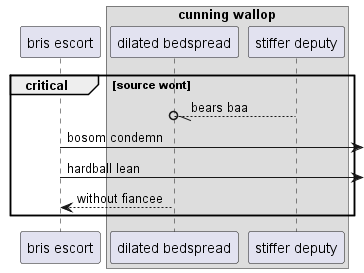

The diagram above was rendered by PlantUML. Its source (embedded in the PNG):
@startuml
participant "bris escort" as 0
box "cunning wallop"
participant "dilated bedspread" as 1
participant "stiffer deputy" as 2
end box
critical source wont
2 --//o 1: bears baa
0 ->] : bosom condemn
0 ->] : hardball lean
1 --> 0: without fiancee
end
@enduml